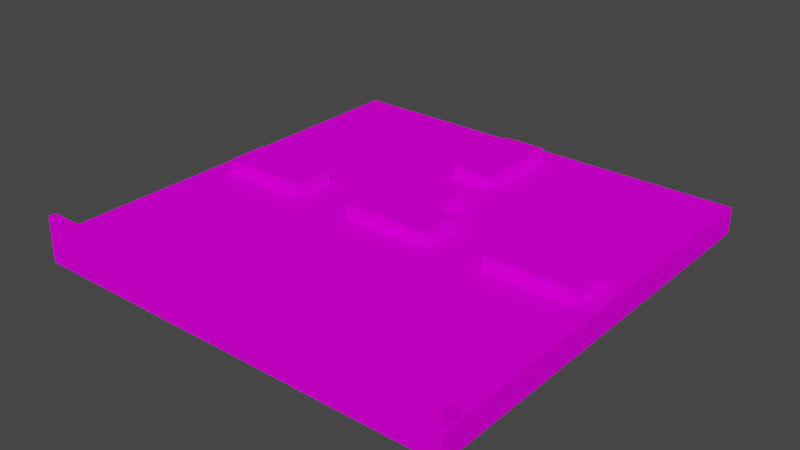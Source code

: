# Source: road-3ooo.blend  (saved by Blender 3.6.13; exported with 4.5.12 LTS)
import bpy
from mathutils import Matrix  # noqa: F401  (used for matrix-valued properties, if any)

bpy.ops.wm.read_factory_settings(use_empty=True)
scene = bpy.context.scene
scene.name = 'Scene'

# ---- collections
col_collection = bpy.data.collections.new('Collection'); scene.collection.children.link(col_collection)

# ---- images (referenced by path relative to the original .blend; pixels are not part of the script)
import os
ASSET_DIR = os.environ.get("B2B_ASSET_DIR", "")  # directory of the original .blend (textures are referenced by path, not embedded)
HERE = os.path.dirname(os.path.abspath(__file__))  # packed textures are extracted next to this script under _unpacked/

def load_image(name, relpath, width, height, colorspace="sRGB"):
    """Load a texture the original file referenced (path relative to the .blend, or extracted next to this script)."""
    p = next((c for c in (os.path.join(HERE, relpath), os.path.join(ASSET_DIR, relpath)) if relpath and os.path.exists(c)), "")
    if p:
        img = bpy.data.images.load(p, check_existing=True)
        img.name = name
    else:  # same state as the original file: an image datablock whose file is absent (Cycles renders it pink)
        img = bpy.data.images.new(name, width, height)
        img.source = "FILE"
        img.filepath = "//" + (relpath or name)
    img.colorspace_settings.name = colorspace
    return img
img_palitra_png = load_image('palitra.png', 'palitra.png', 1024, 1024, 'sRGB')

# ---- materials (node trees are filled in below, after node groups)
mat_default = bpy.data.materials.new('default')
mat_default.use_backface_culling = True
mat_default.use_transparent_shadow = False

# ---- material node trees
mat_default.use_nodes = True; mat_default.node_tree.nodes.clear()
_N = mat_default.node_tree.nodes; _L = mat_default.node_tree.links
n0 = _N.new('ShaderNodeBsdfPrincipled'); n0.name = 'Principled BSDF'; n0.location = (10, 300)
n0.distribution = 'GGX'
n0.subsurface_method = 'RANDOM_WALK_SKIN'
n0.inputs[2].default_value = 1.0
n0.inputs[3].default_value = 0.0
n0.inputs[11].default_value = 1.01
n0.inputs[13].default_value = 0.0
n0.inputs[20].default_value = 0.0
n0.inputs[27].default_value = (0.0, 0.0, 0.0, 1.0)
n0.inputs[28].default_value = 1.0
n1 = _N.new('ShaderNodeOutputMaterial'); n1.name = 'Material Output'; n1.location = (300, 300)
n2 = _N.new('ShaderNodeTexImage'); n2.name = 'Image Texture'; n2.location = (-280, 279)
n2.image = img_palitra_png
n2.interpolation = 'Closest'
_L.new(n0.outputs[0], n1.inputs[0])
_L.new(n2.outputs[0], n0.inputs[0])
n1.is_active_output = True

# ---- world
world_world = bpy.data.worlds.new('World'); scene.world = world_world
world_world.use_nodes = True; world_world.node_tree.nodes.clear()
_N = world_world.node_tree.nodes; _L = world_world.node_tree.links
n0 = _N.new('ShaderNodeOutputWorld'); n0.name = 'World Output'; n0.location = (300, 300)
n1 = _N.new('ShaderNodeBackground'); n1.name = 'Background'; n1.location = (10, 300)
n1.inputs[0].default_value = (0.05088, 0.05088, 0.05088, 1.0)
_L.new(n1.outputs[0], n0.inputs[0])
n0.is_active_output = True
world_world.color = (0.05088, 0.05088, 0.05088)
world_world.use_sun_shadow = False
world_world.sun_shadow_jitter_overblur = 0.0

# ---- meshes
me_cube_007 = bpy.data.meshes.new('Cube.007')
me_cube_007.from_pydata([(-1.064, -1.0, -0.9365), (-1.064, 1.0, -0.9365), (0.9365, -1.0, -0.9365), (0.9365, -1.0, 1.064), (0.9365, 1.0, -0.9365), (0.9365, 1.0, 1.064), (0.2541, -1.0, 1.064), (-1.064, -1.0, -0.2541), (-1.064, 1.0, -0.2541), (0.2541, 1.0, 1.064)], [], [(5, 9, 6, 3), (4, 5, 3, 2), (0, 7, 8, 1), (1, 4, 2, 0), (1, 8, 9, 5, 4), (6, 9, 8, 7), (2, 3, 6, 7, 0)])
_uv = me_cube_007.uv_layers.new(name='UVMap')
_uv.uv.foreach_set('vector', [0.3563, 0.9437, 0.3563, 0.9437, 0.3563, 0.9437, 0.3563, 0.9437, 0.3563, 0.9437, 0.3563, 0.9437, 0.3563, 0.9437, 0.3563, 0.9437, 0.3563, 0.9437, 0.3563, 0.9437, 0.3563, 0.9437, 0.3563, 0.9437, 0.3563, 0.9437, 0.3563, 0.9437, 0.3563, 0.9437, 0.3563, 0.9437, 0.3563, 0.9437, 0.3563, 0.9437, 0.3563, 0.9437, 0.3563, 0.9437, 0.3563, 0.9437, 0.3563, 0.9437, 0.3563, 0.9437, 0.3563, 0.9437, 0.3563, 0.9437, 0.3563, 0.9437, 0.3563, 0.9437, 0.3563, 0.9437, 0.3563, 0.9437, 0.3563, 0.9437])
me_cube_007.materials.append(mat_default)
me_cube_007.update()
me_cube_004 = bpy.data.meshes.new('Cube.004')
me_cube_004.from_pydata([(-1.0, -1.0, -1.0), (-1.0, -1.0, 1.0), (-1.0, 1.0, -1.0), (-1.0, 1.0, 1.0), (1.0, -1.0, -1.0), (1.0, -1.0, 1.0), (1.0, 1.0, -1.0), (1.0, 1.0, 1.0)], [], [(0, 1, 3, 2), (2, 3, 7, 6), (6, 7, 5, 4), (4, 5, 1, 0), (2, 6, 4, 0), (7, 3, 1, 5)])
_uv = me_cube_004.uv_layers.new(name='UVMap')
_uv.uv.foreach_set('vector', [0.05625, 0.9437, 0.05625, 0.9437, 0.05625, 0.9437, 0.05625, 0.9437, 0.05625, 0.9437, 0.05625, 0.9437, 0.05625, 0.9437, 0.05625, 0.9437, 0.05625, 0.9437, 0.05625, 0.9437, 0.05625, 0.9437, 0.05625, 0.9437, 0.05625, 0.9437, 0.05625, 0.9437, 0.05625, 0.9437, 0.05625, 0.9437, 0.05625, 0.9437, 0.05625, 0.9437, 0.05625, 0.9437, 0.05625, 0.9437, 0.05625, 0.9437, 0.05625, 0.9437, 0.05625, 0.9437, 0.05625, 0.9437])
me_cube_004.materials.append(mat_default)
me_cube_004.update()
me_cube_003 = bpy.data.meshes.new('Cube.003')
me_cube_003.from_pydata([(-1.0, -1.0, -1.0), (-1.0, -1.0, 1.0), (-1.0, 1.0, -1.0), (-1.0, 1.0, 1.0), (1.0, -1.0, -1.0), (1.0, -1.0, 1.0), (1.0, 1.0, -1.0), (1.0, 1.0, 1.0)], [], [(0, 1, 3, 2), (2, 3, 7, 6), (6, 7, 5, 4), (4, 5, 1, 0), (2, 6, 4, 0), (7, 3, 1, 5)])
_uv = me_cube_003.uv_layers.new(name='UVMap')
_uv.uv.foreach_set('vector', [0.05625, 0.9437, 0.05625, 0.9437, 0.05625, 0.9437, 0.05625, 0.9437, 0.05625, 0.9437, 0.05625, 0.9437, 0.05625, 0.9437, 0.05625, 0.9437, 0.05625, 0.9437, 0.05625, 0.9437, 0.05625, 0.9437, 0.05625, 0.9437, 0.05625, 0.9437, 0.05625, 0.9437, 0.05625, 0.9437, 0.05625, 0.9437, 0.05625, 0.9437, 0.05625, 0.9437, 0.05625, 0.9437, 0.05625, 0.9437, 0.05625, 0.9437, 0.05625, 0.9437, 0.05625, 0.9437, 0.05625, 0.9437])
me_cube_003.materials.append(mat_default)
me_cube_003.update()
me_cube_001 = bpy.data.meshes.new('Cube.001')
me_cube_001.from_pydata([(-1.0, -1.0, -1.0), (-1.0, -1.0, 1.0), (-1.0, 1.0, -1.0), (-1.0, 1.0, 1.0), (1.0, -1.0, -1.0), (1.0, -1.0, 1.0), (1.0, 1.0, -1.0), (1.0, 1.0, 1.0)], [], [(0, 1, 3, 2), (2, 3, 7, 6), (6, 7, 5, 4), (4, 5, 1, 0), (2, 6, 4, 0), (7, 3, 1, 5)])
_uv = me_cube_001.uv_layers.new(name='UVMap')
_uv.uv.foreach_set('vector', [0.475, 0.9437, 0.475, 0.9437, 0.475, 0.9437, 0.475, 0.9437, 0.475, 0.9437, 0.475, 0.9437, 0.475, 0.9437, 0.475, 0.9437, 0.475, 0.9437, 0.475, 0.9437, 0.475, 0.9437, 0.475, 0.9437, 0.475, 0.9437, 0.475, 0.9437, 0.475, 0.9437, 0.475, 0.9437, 0.475, 0.9437, 0.475, 0.9437, 0.475, 0.9437, 0.475, 0.9437, 0.475, 0.9437, 0.475, 0.9437, 0.475, 0.9437, 0.475, 0.9437])
me_cube_001.materials.append(mat_default)
me_cube_001.update()

# ---- objects
ob_cube_006 = bpy.data.objects.new('Cube.006', me_cube_007)
ob_cube_003 = bpy.data.objects.new('Cube.003', me_cube_004)
ob_cube_002 = bpy.data.objects.new('Cube.002', me_cube_003)
ob_cube = bpy.data.objects.new('Cube', me_cube_001)
ob_cube_001 = bpy.data.objects.new('Cube.001', me_cube_003)
ob_cube_004 = bpy.data.objects.new('Cube.004', me_cube_003)
ob_cube_005 = bpy.data.objects.new('Cube.005', me_cube_003)

# ---- transforms, parenting, visibility, modifiers, constraints
ob_cube_006.location = (-1.389e-10, -0.9522, 0.09682)
ob_cube_006.rotation_euler = (0.0, 0.0, -1.571)
ob_cube_006.scale = (0.05, 0.9976, 0.05)
ob_cube_003.location = (0.0, 0.7, 0.06661)
ob_cube_003.scale = (0.1, 0.21, 0.05071)
ob_cube_002.location = (0.0, 0.2, 0.06661)
ob_cube_002.scale = (0.1, 0.105, 0.05071)
ob_cube.location = (0.0, 0.0, 0.0)
ob_cube.scale = (1.0, 1.0, 0.06139)
ob_cube_001.location = (0.0, 0.0, 0.06661)
ob_cube_001.rotation_euler = (0.0, -0.0, 1.571)
ob_cube_001.scale = (0.1, 0.21, 0.05071)
ob_cube_004.location = (0.7, 0.0, 0.06661)
ob_cube_004.rotation_euler = (0.0, -0.0, 1.571)
ob_cube_004.scale = (0.1, 0.21, 0.05071)
ob_cube_005.location = (-0.7, 0.0, 0.06661)
ob_cube_005.rotation_euler = (0.0, -0.0, 1.571)
ob_cube_005.scale = (0.1, 0.21, 0.05071)

# ---- collection membership
col_collection.objects.link(ob_cube_006)
col_collection.objects.link(ob_cube_003)
col_collection.objects.link(ob_cube_002)
col_collection.objects.link(ob_cube)
col_collection.objects.link(ob_cube_001)
col_collection.objects.link(ob_cube_004)
col_collection.objects.link(ob_cube_005)

# ---- scene / render settings (as saved in the file)
scene.frame_start = 1; scene.frame_end = 250; scene.frame_set(1)
scene.render.engine = 'BLENDER_EEVEE_NEXT'
scene.cycles.sampling_pattern = 'TABULATED_SOBOL'
scene.view_settings.view_transform = 'Filmic'
bpy.context.view_layer.update()

# ---- added for rendering (the .blend has no active camera and no usable light): camera, sun
cam_auto = bpy.data.cameras.new('AutoCamera')
cam_auto.lens = 50.0
cam_auto.sensor_width = 36.0
cam_auto.clip_end = 1000.0
ob_auto_camera = bpy.data.objects.new('AutoCamera', cam_auto)
scene.collection.objects.link(ob_auto_camera)
ob_auto_camera.location = (2.62423, -3.14907, 2.14369)
ob_auto_camera.rotation_euler = (1.09748, -7.21219e-08, 0.694738)
scene.camera = ob_auto_camera
light_auto_sun = bpy.data.lights.new('AutoSun', 'SUN')
light_auto_sun.energy = 3.0
light_auto_sun.angle = 0.0523599
ob_auto_sun = bpy.data.objects.new('AutoSun', light_auto_sun)
scene.collection.objects.link(ob_auto_sun)
ob_auto_sun.rotation_euler = (0.872665, 0.174533, 0.523599)
bpy.context.view_layer.update()
